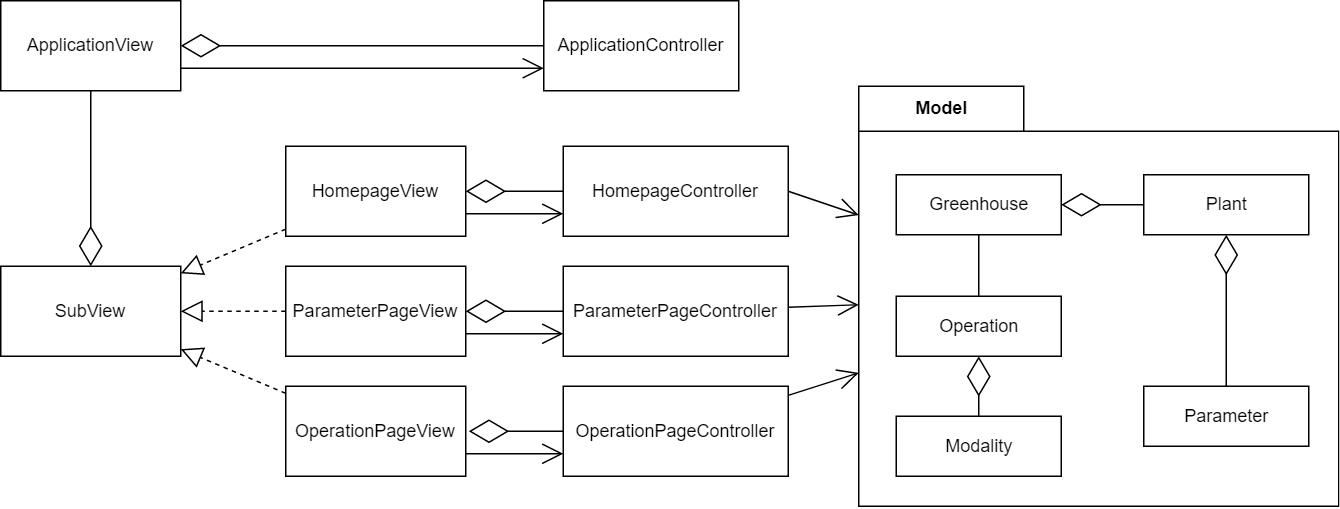

The diagram above was exported from draw.io. Its source (the exported page's mxGraphModel, read from the mxfile embedded in the PNG):
<mxGraphModel dx="1305" dy="1068" grid="1" gridSize="10" guides="1" tooltips="1" connect="1" arrows="1" fold="1" page="1" pageScale="1" pageWidth="827" pageHeight="1169" math="0" shadow="0">
  <root>
    <mxCell id="0" />
    <mxCell id="1" parent="0" />
    <mxCell id="2" value="ApplicationView" style="rounded=0;whiteSpace=wrap;html=1;" vertex="1" parent="1">
      <mxGeometry x="198" y="83" width="120" height="60" as="geometry" />
    </mxCell>
    <mxCell id="3" value="ApplicationController" style="rounded=0;whiteSpace=wrap;html=1;" vertex="1" parent="1">
      <mxGeometry x="560" y="83" width="130" height="60" as="geometry" />
    </mxCell>
    <mxCell id="4" value="HomepageView" style="rounded=0;whiteSpace=wrap;html=1;" vertex="1" parent="1">
      <mxGeometry x="388" y="180" width="120" height="60" as="geometry" />
    </mxCell>
    <mxCell id="5" value="Model" style="shape=folder;fontStyle=1;tabWidth=110;tabHeight=30;tabPosition=left;html=1;boundedLbl=1;labelInHeader=1;container=1;collapsible=0;recursiveResize=0;" vertex="1" parent="1">
      <mxGeometry x="770" y="140" width="320" height="280" as="geometry" />
    </mxCell>
    <mxCell id="6" value="Greenhouse" style="html=1;" vertex="1" parent="5">
      <mxGeometry width="110" height="40" relative="1" as="geometry">
        <mxPoint x="25" y="59" as="offset" />
      </mxGeometry>
    </mxCell>
    <mxCell id="7" value="Modality" style="html=1;" vertex="1" parent="5">
      <mxGeometry x="25" y="220" width="110" height="40" as="geometry" />
    </mxCell>
    <mxCell id="8" value="Plant" style="html=1;" vertex="1" parent="5">
      <mxGeometry x="190" y="59" width="110" height="40" as="geometry" />
    </mxCell>
    <mxCell id="9" value="" style="endArrow=diamondThin;endFill=0;endSize=24;html=1;rounded=0;" edge="1" parent="5" source="7" target="12">
      <mxGeometry width="160" relative="1" as="geometry">
        <mxPoint x="455" y="109" as="sourcePoint" />
        <mxPoint x="615" y="109" as="targetPoint" />
      </mxGeometry>
    </mxCell>
    <mxCell id="10" value="" style="endArrow=diamondThin;endFill=0;endSize=24;html=1;rounded=0;exitX=0;exitY=0.5;exitDx=0;exitDy=0;" edge="1" parent="5" source="8" target="6">
      <mxGeometry width="160" relative="1" as="geometry">
        <mxPoint x="205" y="89" as="sourcePoint" />
        <mxPoint x="145" y="89" as="targetPoint" />
      </mxGeometry>
    </mxCell>
    <mxCell id="11" style="edgeStyle=none;rounded=0;orthogonalLoop=1;jettySize=auto;html=1;endArrow=none;endFill=0;" edge="1" parent="5" source="12" target="6">
      <mxGeometry relative="1" as="geometry" />
    </mxCell>
    <mxCell id="12" value="Operation" style="html=1;" vertex="1" parent="5">
      <mxGeometry x="25" y="140" width="110" height="40" as="geometry" />
    </mxCell>
    <mxCell id="13" value="Parameter" style="html=1;" vertex="1" parent="5">
      <mxGeometry x="190" y="200" width="110" height="40" as="geometry" />
    </mxCell>
    <mxCell id="14" value="" style="endArrow=diamondThin;endFill=0;endSize=24;html=1;rounded=0;" edge="1" parent="5" source="13" target="8">
      <mxGeometry width="160" relative="1" as="geometry">
        <mxPoint x="90" y="230" as="sourcePoint" />
        <mxPoint x="90" y="190" as="targetPoint" />
      </mxGeometry>
    </mxCell>
    <mxCell id="15" value="HomepageController" style="rounded=0;whiteSpace=wrap;html=1;" vertex="1" parent="1">
      <mxGeometry x="573" y="180" width="150" height="60" as="geometry" />
    </mxCell>
    <mxCell id="16" value="" style="endArrow=open;endFill=1;endSize=12;html=1;rounded=0;entryX=0;entryY=0.75;entryDx=0;entryDy=0;exitX=1;exitY=0.75;exitDx=0;exitDy=0;" edge="1" source="2" target="3" parent="1">
      <mxGeometry width="160" relative="1" as="geometry">
        <mxPoint x="390" y="164" as="sourcePoint" />
        <mxPoint x="470" y="164" as="targetPoint" />
      </mxGeometry>
    </mxCell>
    <mxCell id="17" value="" style="endArrow=open;endFill=1;endSize=12;html=1;rounded=0;exitX=1;exitY=0.5;exitDx=0;exitDy=0;" edge="1" source="15" target="5" parent="1">
      <mxGeometry width="160" relative="1" as="geometry">
        <mxPoint x="350" y="370" as="sourcePoint" />
        <mxPoint x="290" y="314" as="targetPoint" />
      </mxGeometry>
    </mxCell>
    <mxCell id="18" value="" style="endArrow=diamondThin;endFill=0;endSize=24;html=1;rounded=0;entryX=0.5;entryY=0;entryDx=0;entryDy=0;" edge="1" source="2" target="27" parent="1">
      <mxGeometry width="160" relative="1" as="geometry">
        <mxPoint x="38" y="250" as="sourcePoint" />
        <mxPoint x="198" y="250" as="targetPoint" />
      </mxGeometry>
    </mxCell>
    <mxCell id="19" value="" style="endArrow=diamondThin;endFill=0;endSize=24;html=1;rounded=0;" edge="1" source="3" target="2" parent="1">
      <mxGeometry width="160" relative="1" as="geometry">
        <mxPoint x="470" y="145" as="sourcePoint" />
        <mxPoint x="390" y="145" as="targetPoint" />
      </mxGeometry>
    </mxCell>
    <mxCell id="20" value="" style="endArrow=open;endFill=1;endSize=12;html=1;rounded=0;entryX=0;entryY=0.75;entryDx=0;entryDy=0;exitX=1;exitY=0.75;exitDx=0;exitDy=0;" edge="1" source="4" target="15" parent="1">
      <mxGeometry width="160" relative="1" as="geometry">
        <mxPoint x="470" y="239" as="sourcePoint" />
        <mxPoint x="560" y="238.91" as="targetPoint" />
      </mxGeometry>
    </mxCell>
    <mxCell id="21" value="" style="endArrow=diamondThin;endFill=0;endSize=24;html=1;rounded=0;entryX=1;entryY=0.5;entryDx=0;entryDy=0;exitX=0;exitY=0.5;exitDx=0;exitDy=0;" edge="1" source="15" target="4" parent="1">
      <mxGeometry width="160" relative="1" as="geometry">
        <mxPoint x="560" y="219.91" as="sourcePoint" />
        <mxPoint x="470" y="219.91" as="targetPoint" />
      </mxGeometry>
    </mxCell>
    <mxCell id="22" value="OperationPageView" style="rounded=0;whiteSpace=wrap;html=1;" vertex="1" parent="1">
      <mxGeometry x="388" y="340" width="120" height="60" as="geometry" />
    </mxCell>
    <mxCell id="23" value="ParameterPageController" style="rounded=0;whiteSpace=wrap;html=1;" vertex="1" parent="1">
      <mxGeometry x="573" y="260" width="150" height="60" as="geometry" />
    </mxCell>
    <mxCell id="24" value="" style="endArrow=open;endFill=1;endSize=12;html=1;rounded=0;exitX=1;exitY=0.75;exitDx=0;exitDy=0;entryX=0;entryY=0.75;entryDx=0;entryDy=0;" edge="1" source="26" target="23" parent="1">
      <mxGeometry width="160" relative="1" as="geometry">
        <mxPoint x="460" y="339" as="sourcePoint" />
        <mxPoint x="550" y="339" as="targetPoint" />
      </mxGeometry>
    </mxCell>
    <mxCell id="25" value="" style="endArrow=diamondThin;endFill=0;endSize=24;html=1;rounded=0;entryX=1;entryY=0.5;entryDx=0;entryDy=0;exitX=0;exitY=0.5;exitDx=0;exitDy=0;" edge="1" source="23" target="26" parent="1">
      <mxGeometry width="160" relative="1" as="geometry">
        <mxPoint x="550" y="320" as="sourcePoint" />
        <mxPoint x="460" y="320" as="targetPoint" />
      </mxGeometry>
    </mxCell>
    <mxCell id="26" value="ParameterPageView" style="rounded=0;whiteSpace=wrap;html=1;" vertex="1" parent="1">
      <mxGeometry x="388" y="260" width="120" height="60" as="geometry" />
    </mxCell>
    <mxCell id="27" value="SubView" style="rounded=0;whiteSpace=wrap;html=1;" vertex="1" parent="1">
      <mxGeometry x="198" y="260" width="120" height="60" as="geometry" />
    </mxCell>
    <mxCell id="28" value="" style="endArrow=block;dashed=1;endFill=0;endSize=12;html=1;rounded=0;" edge="1" source="4" target="27" parent="1">
      <mxGeometry width="160" relative="1" as="geometry">
        <mxPoint x="-210" y="580" as="sourcePoint" />
        <mxPoint x="-50" y="580" as="targetPoint" />
      </mxGeometry>
    </mxCell>
    <mxCell id="29" value="" style="endArrow=block;dashed=1;endFill=0;endSize=12;html=1;rounded=0;" edge="1" source="22" target="27" parent="1">
      <mxGeometry width="160" relative="1" as="geometry">
        <mxPoint x="60" y="340" as="sourcePoint" />
        <mxPoint x="70" y="276.4000000000001" as="targetPoint" />
      </mxGeometry>
    </mxCell>
    <mxCell id="30" value="" style="endArrow=block;dashed=1;endFill=0;endSize=12;html=1;rounded=0;" edge="1" source="26" target="27" parent="1">
      <mxGeometry width="160" relative="1" as="geometry">
        <mxPoint x="-50" y="343.5999999999999" as="sourcePoint" />
        <mxPoint x="80" y="286.4000000000001" as="targetPoint" />
      </mxGeometry>
    </mxCell>
    <mxCell id="31" value="OperationPageController" style="rounded=0;whiteSpace=wrap;html=1;" vertex="1" parent="1">
      <mxGeometry x="573" y="340" width="150" height="60" as="geometry" />
    </mxCell>
    <mxCell id="32" value="" style="endArrow=open;endFill=1;endSize=12;html=1;rounded=0;exitX=1;exitY=0.75;exitDx=0;exitDy=0;entryX=0;entryY=0.75;entryDx=0;entryDy=0;" edge="1" source="22" target="31" parent="1">
      <mxGeometry width="160" relative="1" as="geometry">
        <mxPoint x="460" y="384.9999999999999" as="sourcePoint" />
        <mxPoint x="550" y="419" as="targetPoint" />
      </mxGeometry>
    </mxCell>
    <mxCell id="33" value="" style="endArrow=diamondThin;endFill=0;endSize=24;html=1;rounded=0;exitX=0;exitY=0.5;exitDx=0;exitDy=0;" edge="1" source="31" parent="1">
      <mxGeometry width="160" relative="1" as="geometry">
        <mxPoint x="550" y="400" as="sourcePoint" />
        <mxPoint x="510" y="370" as="targetPoint" />
      </mxGeometry>
    </mxCell>
    <mxCell id="34" value="" style="endArrow=open;endFill=1;endSize=12;html=1;rounded=0;" edge="1" source="23" target="5" parent="1">
      <mxGeometry width="160" relative="1" as="geometry">
        <mxPoint x="720" y="220" as="sourcePoint" />
        <mxPoint x="800" y="240" as="targetPoint" />
      </mxGeometry>
    </mxCell>
    <mxCell id="35" value="" style="endArrow=open;endFill=1;endSize=12;html=1;rounded=0;" edge="1" source="31" target="5" parent="1">
      <mxGeometry width="160" relative="1" as="geometry">
        <mxPoint x="720" y="296.641791044776" as="sourcePoint" />
        <mxPoint x="800" y="293.0597014925372" as="targetPoint" />
      </mxGeometry>
    </mxCell>
  </root>
</mxGraphModel>